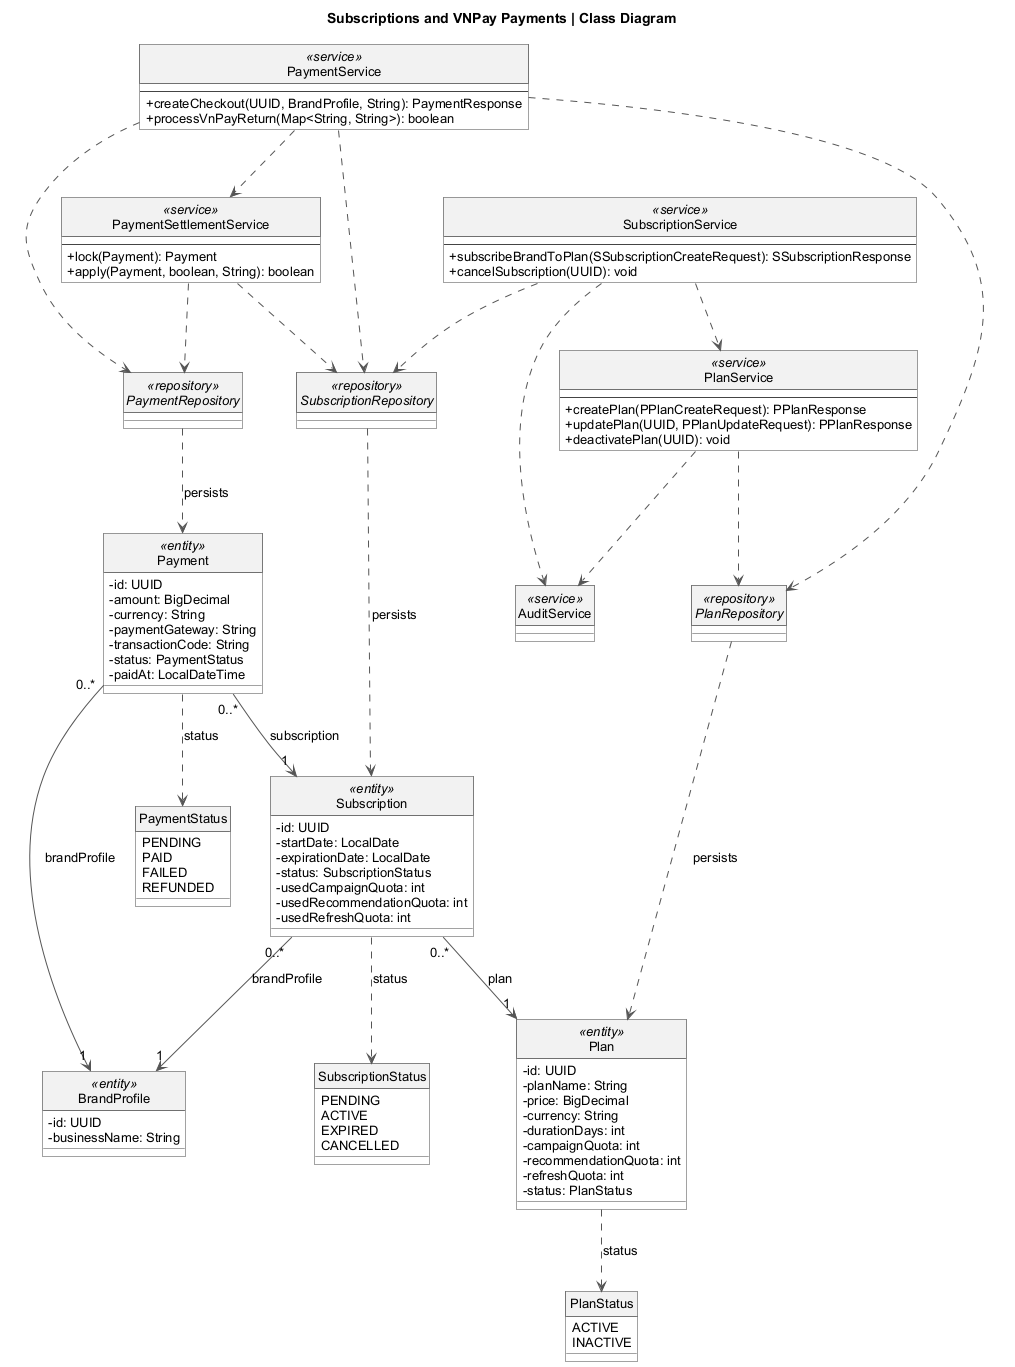

The diagram above was rendered by PlantUML. Its source (embedded in the PNG):
@startuml
skinparam backgroundColor white
skinparam shadowing false
skinparam roundcorner 0
skinparam defaultFontName Arial
skinparam defaultFontSize 13
skinparam classAttributeIconSize 0
skinparam packageStyle folder
skinparam classBackgroundColor white
skinparam classBorderColor #444444
skinparam classHeaderBackgroundColor #F2F2F2
skinparam packageBackgroundColor white
skinparam packageBorderColor #666666
skinparam ArrowColor #555555
skinparam nodesep 40
skinparam ranksep 65
hide circle
title Subscriptions and VNPay Payments | Class Diagram
class BrandProfile <<entity>> {
- id: UUID
- businessName: String
}

class Plan <<entity>> {
- id: UUID
- planName: String
- price: BigDecimal
- currency: String
- durationDays: int
- campaignQuota: int
- recommendationQuota: int
- refreshQuota: int
- status: PlanStatus
}

class Subscription <<entity>> {
- id: UUID
- startDate: LocalDate
- expirationDate: LocalDate
- status: SubscriptionStatus
- usedCampaignQuota: int
- usedRecommendationQuota: int
- usedRefreshQuota: int
}

class Payment <<entity>> {
- id: UUID
- amount: BigDecimal
- currency: String
- paymentGateway: String
- transactionCode: String
- status: PaymentStatus
- paidAt: LocalDateTime
}

class PlanService <<service>> {
--
+ createPlan(PPlanCreateRequest): PPlanResponse
+ updatePlan(UUID, PPlanUpdateRequest): PPlanResponse
+ deactivatePlan(UUID): void
}

class SubscriptionService <<service>> {
--
+ subscribeBrandToPlan(SSubscriptionCreateRequest): SSubscriptionResponse
+ cancelSubscription(UUID): void
}

class PaymentService <<service>> {
--
+ createCheckout(UUID, BrandProfile, String): PaymentResponse
+ processVnPayReturn(Map<String, String>): boolean
}

class PaymentSettlementService <<service>> {
--
+ lock(Payment): Payment
+ apply(Payment, boolean, String): boolean
}

interface PlanRepository <<repository>> {
}

interface SubscriptionRepository <<repository>> {
}

interface PaymentRepository <<repository>> {
}

class AuditService <<service>> {
}

enum PlanStatus {
ACTIVE
INACTIVE
}

enum SubscriptionStatus {
PENDING
ACTIVE
EXPIRED
CANCELLED
}

enum PaymentStatus {
PENDING
PAID
FAILED
REFUNDED
}

Subscription "0..*" --> "1" BrandProfile : brandProfile
Subscription "0..*" --> "1" Plan : plan
Payment "0..*" --> "1" BrandProfile : brandProfile
Payment "0..*" --> "1" Subscription : subscription
Plan ..> PlanStatus : status
Subscription ..> SubscriptionStatus : status
Payment ..> PaymentStatus : status
PlanService ..> PlanRepository
PlanService ..> AuditService
SubscriptionService ..> SubscriptionRepository
SubscriptionService ..> PlanService
SubscriptionService ..> AuditService
PaymentService ..> PlanRepository
PaymentService ..> SubscriptionRepository
PaymentService ..> PaymentRepository
PaymentService ..> PaymentSettlementService
PaymentSettlementService ..> PaymentRepository
PaymentSettlementService ..> SubscriptionRepository
PlanRepository ..> Plan : persists
SubscriptionRepository ..> Subscription : persists
PaymentRepository ..> Payment : persists

@enduml